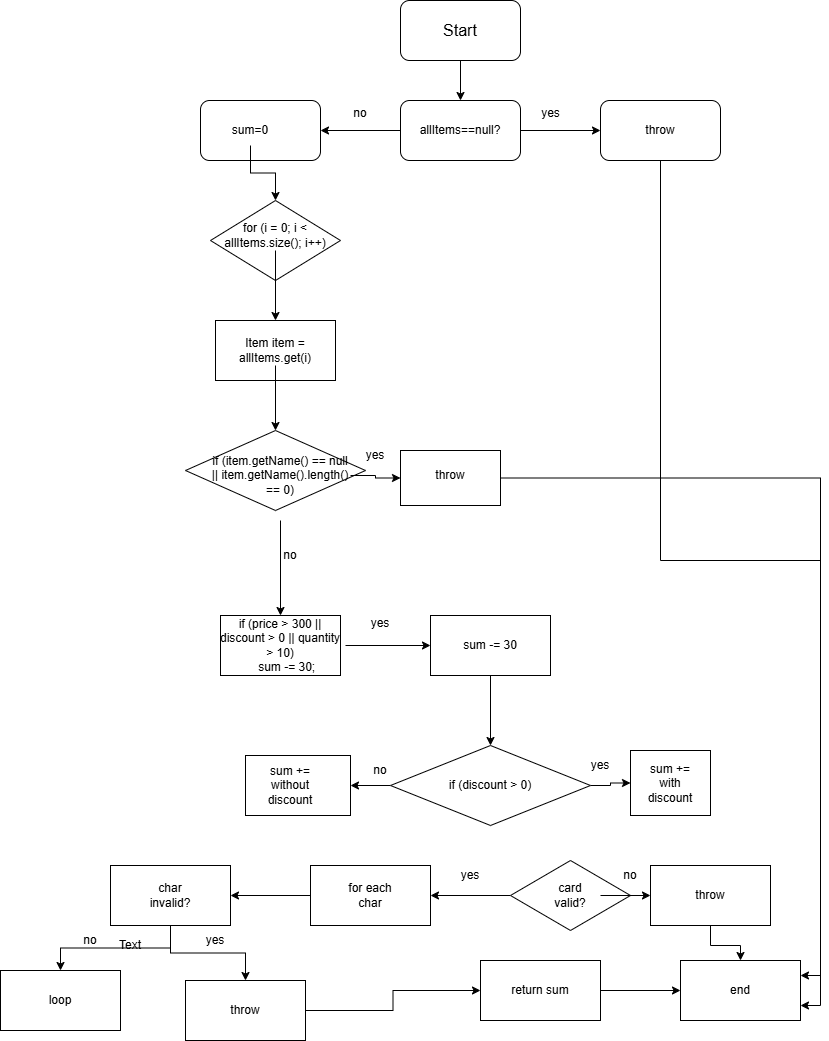

The diagram above was exported from draw.io. Its source (the exported page's mxGraphModel, read from the mxfile embedded in the PNG):
<mxGraphModel dx="1699" dy="473" grid="1" gridSize="10" guides="1" tooltips="1" connect="1" arrows="1" fold="1" page="1" pageScale="1" pageWidth="827" pageHeight="1169" math="0" shadow="0">
  <root>
    <mxCell id="0" />
    <mxCell id="1" parent="0" />
    <mxCell id="bapQUDYbfnz4hcU8T7bU-3" value="" style="edgeStyle=orthogonalEdgeStyle;rounded=0;orthogonalLoop=1;jettySize=auto;html=1;" edge="1" parent="1" source="cpkyb9ns-WZG-GPvZgLR-1" target="cpkyb9ns-WZG-GPvZgLR-3">
      <mxGeometry relative="1" as="geometry" />
    </mxCell>
    <mxCell id="cpkyb9ns-WZG-GPvZgLR-1" value="" style="rounded=1;whiteSpace=wrap;html=1;" parent="1" vertex="1">
      <mxGeometry x="360" y="40" width="120" height="60" as="geometry" />
    </mxCell>
    <mxCell id="cpkyb9ns-WZG-GPvZgLR-2" value="Start" style="text;strokeColor=none;fillColor=none;html=1;align=center;verticalAlign=middle;whiteSpace=wrap;rounded=0;fontSize=16;" parent="1" vertex="1">
      <mxGeometry x="390" y="55" width="60" height="30" as="geometry" />
    </mxCell>
    <mxCell id="bapQUDYbfnz4hcU8T7bU-6" value="" style="edgeStyle=orthogonalEdgeStyle;rounded=0;orthogonalLoop=1;jettySize=auto;html=1;" edge="1" parent="1" source="cpkyb9ns-WZG-GPvZgLR-3" target="bapQUDYbfnz4hcU8T7bU-5">
      <mxGeometry relative="1" as="geometry" />
    </mxCell>
    <mxCell id="bapQUDYbfnz4hcU8T7bU-9" value="" style="edgeStyle=orthogonalEdgeStyle;rounded=0;orthogonalLoop=1;jettySize=auto;html=1;" edge="1" parent="1" source="cpkyb9ns-WZG-GPvZgLR-3" target="bapQUDYbfnz4hcU8T7bU-8">
      <mxGeometry relative="1" as="geometry" />
    </mxCell>
    <mxCell id="cpkyb9ns-WZG-GPvZgLR-3" value="" style="rounded=1;whiteSpace=wrap;html=1;" parent="1" vertex="1">
      <mxGeometry x="360" y="140" width="120" height="60" as="geometry" />
    </mxCell>
    <mxCell id="bapQUDYbfnz4hcU8T7bU-4" value="allItems==null?" style="text;html=1;align=center;verticalAlign=middle;whiteSpace=wrap;rounded=0;" vertex="1" parent="1">
      <mxGeometry x="390" y="155" width="60" height="30" as="geometry" />
    </mxCell>
    <mxCell id="bapQUDYbfnz4hcU8T7bU-73" style="edgeStyle=orthogonalEdgeStyle;rounded=0;orthogonalLoop=1;jettySize=auto;html=1;entryX=1;entryY=0.75;entryDx=0;entryDy=0;" edge="1" parent="1" source="bapQUDYbfnz4hcU8T7bU-5" target="bapQUDYbfnz4hcU8T7bU-69">
      <mxGeometry relative="1" as="geometry" />
    </mxCell>
    <mxCell id="bapQUDYbfnz4hcU8T7bU-5" value="" style="whiteSpace=wrap;html=1;rounded=1;" vertex="1" parent="1">
      <mxGeometry x="560" y="140" width="120" height="60" as="geometry" />
    </mxCell>
    <mxCell id="bapQUDYbfnz4hcU8T7bU-7" value="throw" style="text;html=1;align=center;verticalAlign=middle;whiteSpace=wrap;rounded=0;" vertex="1" parent="1">
      <mxGeometry x="590" y="155" width="60" height="30" as="geometry" />
    </mxCell>
    <mxCell id="bapQUDYbfnz4hcU8T7bU-8" value="" style="whiteSpace=wrap;html=1;rounded=1;" vertex="1" parent="1">
      <mxGeometry x="160" y="140" width="120" height="60" as="geometry" />
    </mxCell>
    <mxCell id="bapQUDYbfnz4hcU8T7bU-12" value="" style="edgeStyle=orthogonalEdgeStyle;rounded=0;orthogonalLoop=1;jettySize=auto;html=1;" edge="1" parent="1" source="bapQUDYbfnz4hcU8T7bU-10" target="bapQUDYbfnz4hcU8T7bU-11">
      <mxGeometry relative="1" as="geometry" />
    </mxCell>
    <mxCell id="bapQUDYbfnz4hcU8T7bU-10" value="sum=0" style="text;html=1;align=center;verticalAlign=middle;whiteSpace=wrap;rounded=0;" vertex="1" parent="1">
      <mxGeometry x="180" y="155" width="60" height="30" as="geometry" />
    </mxCell>
    <mxCell id="bapQUDYbfnz4hcU8T7bU-11" value="" style="rhombus;whiteSpace=wrap;html=1;" vertex="1" parent="1">
      <mxGeometry x="170" y="240" width="130" height="80" as="geometry" />
    </mxCell>
    <mxCell id="bapQUDYbfnz4hcU8T7bU-15" value="" style="edgeStyle=orthogonalEdgeStyle;rounded=0;orthogonalLoop=1;jettySize=auto;html=1;" edge="1" parent="1" source="bapQUDYbfnz4hcU8T7bU-13" target="bapQUDYbfnz4hcU8T7bU-14">
      <mxGeometry relative="1" as="geometry" />
    </mxCell>
    <mxCell id="bapQUDYbfnz4hcU8T7bU-13" value="for (i = 0; i &amp;lt; allItems.size(); i++)" style="text;html=1;align=center;verticalAlign=middle;whiteSpace=wrap;rounded=0;" vertex="1" parent="1">
      <mxGeometry x="180" y="260" width="110" height="30" as="geometry" />
    </mxCell>
    <mxCell id="bapQUDYbfnz4hcU8T7bU-14" value="" style="whiteSpace=wrap;html=1;" vertex="1" parent="1">
      <mxGeometry x="175" y="360" width="120" height="60" as="geometry" />
    </mxCell>
    <mxCell id="bapQUDYbfnz4hcU8T7bU-21" value="" style="edgeStyle=orthogonalEdgeStyle;rounded=0;orthogonalLoop=1;jettySize=auto;html=1;" edge="1" parent="1" source="bapQUDYbfnz4hcU8T7bU-16">
      <mxGeometry relative="1" as="geometry">
        <mxPoint x="235" y="470" as="targetPoint" />
      </mxGeometry>
    </mxCell>
    <mxCell id="bapQUDYbfnz4hcU8T7bU-16" value="Item item = allItems.get(i)" style="text;html=1;align=center;verticalAlign=middle;whiteSpace=wrap;rounded=0;" vertex="1" parent="1">
      <mxGeometry x="205" y="375" width="60" height="30" as="geometry" />
    </mxCell>
    <mxCell id="bapQUDYbfnz4hcU8T7bU-23" value="" style="rhombus;whiteSpace=wrap;html=1;" vertex="1" parent="1">
      <mxGeometry x="145" y="470" width="180" height="80" as="geometry" />
    </mxCell>
    <mxCell id="bapQUDYbfnz4hcU8T7bU-26" value="" style="edgeStyle=orthogonalEdgeStyle;rounded=0;orthogonalLoop=1;jettySize=auto;html=1;" edge="1" parent="1" source="bapQUDYbfnz4hcU8T7bU-24" target="bapQUDYbfnz4hcU8T7bU-25">
      <mxGeometry relative="1" as="geometry" />
    </mxCell>
    <mxCell id="bapQUDYbfnz4hcU8T7bU-30" value="" style="edgeStyle=orthogonalEdgeStyle;rounded=0;orthogonalLoop=1;jettySize=auto;html=1;" edge="1" parent="1" source="bapQUDYbfnz4hcU8T7bU-24" target="bapQUDYbfnz4hcU8T7bU-29">
      <mxGeometry relative="1" as="geometry" />
    </mxCell>
    <mxCell id="bapQUDYbfnz4hcU8T7bU-24" value="if (item.getName() == null || item.getName().length() == 0)" style="text;html=1;align=center;verticalAlign=middle;whiteSpace=wrap;rounded=0;" vertex="1" parent="1">
      <mxGeometry x="170" y="470" width="140" height="90" as="geometry" />
    </mxCell>
    <mxCell id="bapQUDYbfnz4hcU8T7bU-28" style="edgeStyle=orthogonalEdgeStyle;rounded=0;orthogonalLoop=1;jettySize=auto;html=1;exitX=1;exitY=0;exitDx=0;exitDy=0;entryX=1;entryY=0;entryDx=0;entryDy=0;" edge="1" parent="1" source="bapQUDYbfnz4hcU8T7bU-25" target="bapQUDYbfnz4hcU8T7bU-27">
      <mxGeometry relative="1" as="geometry" />
    </mxCell>
    <mxCell id="bapQUDYbfnz4hcU8T7bU-72" style="edgeStyle=orthogonalEdgeStyle;rounded=0;orthogonalLoop=1;jettySize=auto;html=1;entryX=1;entryY=0.25;entryDx=0;entryDy=0;" edge="1" parent="1" source="bapQUDYbfnz4hcU8T7bU-25" target="bapQUDYbfnz4hcU8T7bU-69">
      <mxGeometry relative="1" as="geometry">
        <mxPoint x="800" y="517.5" as="targetPoint" />
      </mxGeometry>
    </mxCell>
    <mxCell id="bapQUDYbfnz4hcU8T7bU-25" value="" style="whiteSpace=wrap;html=1;" vertex="1" parent="1">
      <mxGeometry x="360" y="490" width="100" height="55" as="geometry" />
    </mxCell>
    <mxCell id="bapQUDYbfnz4hcU8T7bU-27" value="throw" style="text;html=1;align=center;verticalAlign=middle;whiteSpace=wrap;rounded=0;" vertex="1" parent="1">
      <mxGeometry x="380" y="500" width="60" height="30" as="geometry" />
    </mxCell>
    <mxCell id="bapQUDYbfnz4hcU8T7bU-29" value="" style="whiteSpace=wrap;html=1;" vertex="1" parent="1">
      <mxGeometry x="180" y="655" width="120" height="60" as="geometry" />
    </mxCell>
    <mxCell id="bapQUDYbfnz4hcU8T7bU-33" value="" style="edgeStyle=orthogonalEdgeStyle;rounded=0;orthogonalLoop=1;jettySize=auto;html=1;" edge="1" parent="1" source="bapQUDYbfnz4hcU8T7bU-31" target="bapQUDYbfnz4hcU8T7bU-32">
      <mxGeometry relative="1" as="geometry" />
    </mxCell>
    <mxCell id="bapQUDYbfnz4hcU8T7bU-31" value="&lt;div&gt;if (price &amp;gt; 300 || discount &amp;gt; 0 || quantity &amp;gt; 10)&lt;/div&gt;&lt;div&gt;&amp;nbsp; &amp;nbsp; sum -= 30;&lt;/div&gt;" style="text;html=1;align=center;verticalAlign=middle;whiteSpace=wrap;rounded=0;" vertex="1" parent="1">
      <mxGeometry x="175" y="670" width="130" height="30" as="geometry" />
    </mxCell>
    <mxCell id="bapQUDYbfnz4hcU8T7bU-38" value="" style="edgeStyle=orthogonalEdgeStyle;rounded=0;orthogonalLoop=1;jettySize=auto;html=1;" edge="1" parent="1" source="bapQUDYbfnz4hcU8T7bU-32" target="bapQUDYbfnz4hcU8T7bU-37">
      <mxGeometry relative="1" as="geometry" />
    </mxCell>
    <mxCell id="bapQUDYbfnz4hcU8T7bU-32" value="" style="whiteSpace=wrap;html=1;" vertex="1" parent="1">
      <mxGeometry x="390" y="655" width="120" height="60" as="geometry" />
    </mxCell>
    <mxCell id="bapQUDYbfnz4hcU8T7bU-34" value="sum -= 30" style="text;html=1;align=center;verticalAlign=middle;whiteSpace=wrap;rounded=0;" vertex="1" parent="1">
      <mxGeometry x="420" y="670" width="60" height="30" as="geometry" />
    </mxCell>
    <mxCell id="bapQUDYbfnz4hcU8T7bU-35" value="yes&lt;div&gt;&lt;br&gt;&lt;/div&gt;" style="text;html=1;align=center;verticalAlign=middle;whiteSpace=wrap;rounded=0;" vertex="1" parent="1">
      <mxGeometry x="310" y="655" width="60" height="30" as="geometry" />
    </mxCell>
    <mxCell id="bapQUDYbfnz4hcU8T7bU-41" value="" style="edgeStyle=orthogonalEdgeStyle;rounded=0;orthogonalLoop=1;jettySize=auto;html=1;" edge="1" parent="1" source="bapQUDYbfnz4hcU8T7bU-37" target="bapQUDYbfnz4hcU8T7bU-40">
      <mxGeometry relative="1" as="geometry" />
    </mxCell>
    <mxCell id="bapQUDYbfnz4hcU8T7bU-43" value="" style="edgeStyle=orthogonalEdgeStyle;rounded=0;orthogonalLoop=1;jettySize=auto;html=1;" edge="1" parent="1" source="bapQUDYbfnz4hcU8T7bU-37" target="bapQUDYbfnz4hcU8T7bU-42">
      <mxGeometry relative="1" as="geometry" />
    </mxCell>
    <mxCell id="bapQUDYbfnz4hcU8T7bU-37" value="" style="rhombus;whiteSpace=wrap;html=1;" vertex="1" parent="1">
      <mxGeometry x="350" y="785" width="200" height="80" as="geometry" />
    </mxCell>
    <mxCell id="bapQUDYbfnz4hcU8T7bU-39" value="if (discount &amp;gt; 0)" style="text;html=1;align=center;verticalAlign=middle;whiteSpace=wrap;rounded=0;" vertex="1" parent="1">
      <mxGeometry x="380" y="810" width="140" height="30" as="geometry" />
    </mxCell>
    <mxCell id="bapQUDYbfnz4hcU8T7bU-40" value="" style="whiteSpace=wrap;html=1;" vertex="1" parent="1">
      <mxGeometry x="590" y="790" width="80" height="65" as="geometry" />
    </mxCell>
    <mxCell id="bapQUDYbfnz4hcU8T7bU-42" value="" style="whiteSpace=wrap;html=1;" vertex="1" parent="1">
      <mxGeometry x="205" y="795" width="105" height="60" as="geometry" />
    </mxCell>
    <mxCell id="bapQUDYbfnz4hcU8T7bU-44" value="sum += with discount" style="text;html=1;align=center;verticalAlign=middle;whiteSpace=wrap;rounded=0;" vertex="1" parent="1">
      <mxGeometry x="600" y="808" width="60" height="30" as="geometry" />
    </mxCell>
    <mxCell id="bapQUDYbfnz4hcU8T7bU-45" value="sum += without discount" style="text;html=1;align=center;verticalAlign=middle;whiteSpace=wrap;rounded=0;" vertex="1" parent="1">
      <mxGeometry x="220" y="810" width="60" height="30" as="geometry" />
    </mxCell>
    <mxCell id="bapQUDYbfnz4hcU8T7bU-58" value="" style="edgeStyle=orthogonalEdgeStyle;rounded=0;orthogonalLoop=1;jettySize=auto;html=1;" edge="1" parent="1" source="bapQUDYbfnz4hcU8T7bU-49" target="bapQUDYbfnz4hcU8T7bU-57">
      <mxGeometry relative="1" as="geometry" />
    </mxCell>
    <mxCell id="bapQUDYbfnz4hcU8T7bU-49" value="" style="rhombus;whiteSpace=wrap;html=1;" vertex="1" parent="1">
      <mxGeometry x="470" y="900" width="120" height="70" as="geometry" />
    </mxCell>
    <mxCell id="bapQUDYbfnz4hcU8T7bU-55" value="" style="edgeStyle=orthogonalEdgeStyle;rounded=0;orthogonalLoop=1;jettySize=auto;html=1;" edge="1" parent="1" source="bapQUDYbfnz4hcU8T7bU-53" target="bapQUDYbfnz4hcU8T7bU-54">
      <mxGeometry relative="1" as="geometry" />
    </mxCell>
    <mxCell id="bapQUDYbfnz4hcU8T7bU-53" value="card valid?" style="text;html=1;align=center;verticalAlign=middle;whiteSpace=wrap;rounded=0;" vertex="1" parent="1">
      <mxGeometry x="500" y="920" width="60" height="30" as="geometry" />
    </mxCell>
    <mxCell id="bapQUDYbfnz4hcU8T7bU-71" value="" style="edgeStyle=orthogonalEdgeStyle;rounded=0;orthogonalLoop=1;jettySize=auto;html=1;" edge="1" parent="1" source="bapQUDYbfnz4hcU8T7bU-54" target="bapQUDYbfnz4hcU8T7bU-69">
      <mxGeometry relative="1" as="geometry" />
    </mxCell>
    <mxCell id="bapQUDYbfnz4hcU8T7bU-54" value="" style="whiteSpace=wrap;html=1;" vertex="1" parent="1">
      <mxGeometry x="610" y="905" width="120" height="60" as="geometry" />
    </mxCell>
    <mxCell id="bapQUDYbfnz4hcU8T7bU-56" value="throw" style="text;html=1;align=center;verticalAlign=middle;whiteSpace=wrap;rounded=0;" vertex="1" parent="1">
      <mxGeometry x="640" y="920" width="60" height="30" as="geometry" />
    </mxCell>
    <mxCell id="bapQUDYbfnz4hcU8T7bU-61" value="" style="edgeStyle=orthogonalEdgeStyle;rounded=0;orthogonalLoop=1;jettySize=auto;html=1;" edge="1" parent="1" source="bapQUDYbfnz4hcU8T7bU-57" target="bapQUDYbfnz4hcU8T7bU-60">
      <mxGeometry relative="1" as="geometry" />
    </mxCell>
    <mxCell id="bapQUDYbfnz4hcU8T7bU-57" value="" style="whiteSpace=wrap;html=1;" vertex="1" parent="1">
      <mxGeometry x="270" y="905" width="120" height="60" as="geometry" />
    </mxCell>
    <mxCell id="bapQUDYbfnz4hcU8T7bU-59" value="for each char" style="text;html=1;align=center;verticalAlign=middle;whiteSpace=wrap;rounded=0;" vertex="1" parent="1">
      <mxGeometry x="300" y="920" width="60" height="30" as="geometry" />
    </mxCell>
    <mxCell id="bapQUDYbfnz4hcU8T7bU-64" value="" style="edgeStyle=orthogonalEdgeStyle;rounded=0;orthogonalLoop=1;jettySize=auto;html=1;" edge="1" parent="1" source="bapQUDYbfnz4hcU8T7bU-60" target="bapQUDYbfnz4hcU8T7bU-63">
      <mxGeometry relative="1" as="geometry" />
    </mxCell>
    <mxCell id="bapQUDYbfnz4hcU8T7bU-66" value="" style="edgeStyle=orthogonalEdgeStyle;rounded=0;orthogonalLoop=1;jettySize=auto;html=1;" edge="1" parent="1" source="bapQUDYbfnz4hcU8T7bU-60" target="bapQUDYbfnz4hcU8T7bU-65">
      <mxGeometry relative="1" as="geometry" />
    </mxCell>
    <mxCell id="bapQUDYbfnz4hcU8T7bU-60" value="" style="whiteSpace=wrap;html=1;" vertex="1" parent="1">
      <mxGeometry x="70" y="905" width="120" height="60" as="geometry" />
    </mxCell>
    <mxCell id="bapQUDYbfnz4hcU8T7bU-62" value="char invalid?" style="text;html=1;align=center;verticalAlign=middle;whiteSpace=wrap;rounded=0;" vertex="1" parent="1">
      <mxGeometry x="100" y="920" width="60" height="30" as="geometry" />
    </mxCell>
    <mxCell id="bapQUDYbfnz4hcU8T7bU-68" value="" style="edgeStyle=orthogonalEdgeStyle;rounded=0;orthogonalLoop=1;jettySize=auto;html=1;" edge="1" parent="1" source="bapQUDYbfnz4hcU8T7bU-63" target="bapQUDYbfnz4hcU8T7bU-67">
      <mxGeometry relative="1" as="geometry">
        <mxPoint x="437.5" y="1040" as="sourcePoint" />
      </mxGeometry>
    </mxCell>
    <mxCell id="bapQUDYbfnz4hcU8T7bU-63" value="throw" style="whiteSpace=wrap;html=1;" vertex="1" parent="1">
      <mxGeometry x="145" y="1020" width="120" height="60" as="geometry" />
    </mxCell>
    <mxCell id="bapQUDYbfnz4hcU8T7bU-65" value="loop" style="whiteSpace=wrap;html=1;" vertex="1" parent="1">
      <mxGeometry x="-40" y="1010" width="120" height="60" as="geometry" />
    </mxCell>
    <mxCell id="bapQUDYbfnz4hcU8T7bU-70" value="" style="edgeStyle=orthogonalEdgeStyle;rounded=0;orthogonalLoop=1;jettySize=auto;html=1;" edge="1" parent="1" source="bapQUDYbfnz4hcU8T7bU-67" target="bapQUDYbfnz4hcU8T7bU-69">
      <mxGeometry relative="1" as="geometry" />
    </mxCell>
    <mxCell id="bapQUDYbfnz4hcU8T7bU-67" value="return sum" style="whiteSpace=wrap;html=1;" vertex="1" parent="1">
      <mxGeometry x="440" y="1000" width="120" height="60" as="geometry" />
    </mxCell>
    <mxCell id="bapQUDYbfnz4hcU8T7bU-69" value="end" style="whiteSpace=wrap;html=1;" vertex="1" parent="1">
      <mxGeometry x="640" y="1000" width="120" height="60" as="geometry" />
    </mxCell>
    <mxCell id="bapQUDYbfnz4hcU8T7bU-74" value="yes" style="text;html=1;align=center;verticalAlign=middle;resizable=0;points=[];autosize=1;strokeColor=none;fillColor=none;" vertex="1" parent="1">
      <mxGeometry x="490" y="138" width="40" height="30" as="geometry" />
    </mxCell>
    <mxCell id="bapQUDYbfnz4hcU8T7bU-75" value="no" style="text;html=1;align=center;verticalAlign=middle;whiteSpace=wrap;rounded=0;" vertex="1" parent="1">
      <mxGeometry x="290" y="138" width="60" height="30" as="geometry" />
    </mxCell>
    <mxCell id="bapQUDYbfnz4hcU8T7bU-76" value="yes" style="text;html=1;align=center;verticalAlign=middle;whiteSpace=wrap;rounded=0;" vertex="1" parent="1">
      <mxGeometry x="305" y="480" width="60" height="30" as="geometry" />
    </mxCell>
    <mxCell id="bapQUDYbfnz4hcU8T7bU-77" value="no" style="text;html=1;align=center;verticalAlign=middle;whiteSpace=wrap;rounded=0;" vertex="1" parent="1">
      <mxGeometry x="220" y="580" width="60" height="30" as="geometry" />
    </mxCell>
    <mxCell id="bapQUDYbfnz4hcU8T7bU-78" value="no" style="text;html=1;align=center;verticalAlign=middle;whiteSpace=wrap;rounded=0;" vertex="1" parent="1">
      <mxGeometry x="310" y="795" width="60" height="30" as="geometry" />
    </mxCell>
    <mxCell id="bapQUDYbfnz4hcU8T7bU-79" value="yes" style="text;html=1;align=center;verticalAlign=middle;whiteSpace=wrap;rounded=0;" vertex="1" parent="1">
      <mxGeometry x="530" y="790" width="60" height="30" as="geometry" />
    </mxCell>
    <mxCell id="bapQUDYbfnz4hcU8T7bU-80" value="yes" style="text;html=1;align=center;verticalAlign=middle;whiteSpace=wrap;rounded=0;" vertex="1" parent="1">
      <mxGeometry x="400" y="900" width="60" height="30" as="geometry" />
    </mxCell>
    <mxCell id="bapQUDYbfnz4hcU8T7bU-81" value="no" style="text;html=1;align=center;verticalAlign=middle;whiteSpace=wrap;rounded=0;" vertex="1" parent="1">
      <mxGeometry x="560" y="900" width="60" height="30" as="geometry" />
    </mxCell>
    <mxCell id="bapQUDYbfnz4hcU8T7bU-82" value="no" style="text;html=1;align=center;verticalAlign=middle;whiteSpace=wrap;rounded=0;" vertex="1" parent="1">
      <mxGeometry x="20" y="965" width="60" height="30" as="geometry" />
    </mxCell>
    <mxCell id="bapQUDYbfnz4hcU8T7bU-83" value="Text" style="text;html=1;align=center;verticalAlign=middle;whiteSpace=wrap;rounded=0;" vertex="1" parent="1">
      <mxGeometry x="60" y="970" width="60" height="30" as="geometry" />
    </mxCell>
    <mxCell id="bapQUDYbfnz4hcU8T7bU-84" value="yes" style="text;html=1;align=center;verticalAlign=middle;whiteSpace=wrap;rounded=0;" vertex="1" parent="1">
      <mxGeometry x="145" y="965" width="60" height="30" as="geometry" />
    </mxCell>
  </root>
</mxGraphModel>